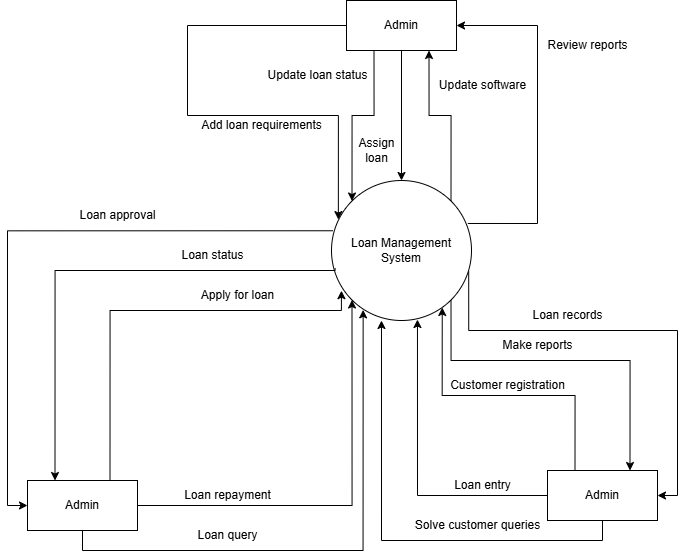

The diagram above was exported from draw.io. Its source (the exported page's mxGraphModel, read from the mxfile embedded in the PNG):
<mxGraphModel dx="1167" dy="619" grid="1" gridSize="10" guides="1" tooltips="1" connect="1" arrows="1" fold="1" page="1" pageScale="1" pageWidth="827" pageHeight="1169" math="0" shadow="0">
  <root>
    <mxCell id="0" />
    <mxCell id="1" parent="0" />
    <mxCell id="sBKSJQ3FJKRGGy3F81Hg-18" style="edgeStyle=orthogonalEdgeStyle;rounded=0;orthogonalLoop=1;jettySize=auto;html=1;exitX=1;exitY=0.5;exitDx=0;exitDy=0;entryX=0;entryY=1;entryDx=0;entryDy=0;" parent="1" source="sBKSJQ3FJKRGGy3F81Hg-1" target="sBKSJQ3FJKRGGy3F81Hg-6" edge="1">
      <mxGeometry relative="1" as="geometry">
        <Array as="points">
          <mxPoint x="365" y="515" />
        </Array>
      </mxGeometry>
    </mxCell>
    <mxCell id="sBKSJQ3FJKRGGy3F81Hg-22" style="edgeStyle=orthogonalEdgeStyle;rounded=0;orthogonalLoop=1;jettySize=auto;html=1;exitX=0.009;exitY=0.359;exitDx=0;exitDy=0;entryX=0;entryY=0.5;entryDx=0;entryDy=0;exitPerimeter=0;" parent="1" source="sBKSJQ3FJKRGGy3F81Hg-6" target="sBKSJQ3FJKRGGy3F81Hg-1" edge="1">
      <mxGeometry relative="1" as="geometry">
        <Array as="points">
          <mxPoint x="20" y="240" />
          <mxPoint x="20" y="515" />
        </Array>
      </mxGeometry>
    </mxCell>
    <mxCell id="sBKSJQ3FJKRGGy3F81Hg-1" value="Admin" style="html=1;whiteSpace=wrap;" parent="1" vertex="1">
      <mxGeometry x="40" y="490" width="110" height="50" as="geometry" />
    </mxCell>
    <mxCell id="sBKSJQ3FJKRGGy3F81Hg-12" style="edgeStyle=orthogonalEdgeStyle;rounded=0;orthogonalLoop=1;jettySize=auto;html=1;exitX=0.25;exitY=0;exitDx=0;exitDy=0;entryX=0.791;entryY=0.907;entryDx=0;entryDy=0;entryPerimeter=0;" parent="1" source="sBKSJQ3FJKRGGy3F81Hg-2" target="sBKSJQ3FJKRGGy3F81Hg-6" edge="1">
      <mxGeometry relative="1" as="geometry" />
    </mxCell>
    <mxCell id="sBKSJQ3FJKRGGy3F81Hg-13" style="edgeStyle=orthogonalEdgeStyle;rounded=0;orthogonalLoop=1;jettySize=auto;html=1;exitX=1;exitY=1;exitDx=0;exitDy=0;entryX=0.75;entryY=0;entryDx=0;entryDy=0;" parent="1" source="sBKSJQ3FJKRGGy3F81Hg-6" target="sBKSJQ3FJKRGGy3F81Hg-2" edge="1">
      <mxGeometry relative="1" as="geometry">
        <Array as="points">
          <mxPoint x="643" y="370" />
        </Array>
      </mxGeometry>
    </mxCell>
    <mxCell id="sBKSJQ3FJKRGGy3F81Hg-2" value="Admin" style="html=1;whiteSpace=wrap;" parent="1" vertex="1">
      <mxGeometry x="560" y="480" width="110" height="50" as="geometry" />
    </mxCell>
    <mxCell id="sBKSJQ3FJKRGGy3F81Hg-7" style="edgeStyle=orthogonalEdgeStyle;rounded=0;orthogonalLoop=1;jettySize=auto;html=1;exitX=0.5;exitY=1;exitDx=0;exitDy=0;entryX=0.5;entryY=0;entryDx=0;entryDy=0;" parent="1" source="sBKSJQ3FJKRGGy3F81Hg-3" target="sBKSJQ3FJKRGGy3F81Hg-6" edge="1">
      <mxGeometry relative="1" as="geometry" />
    </mxCell>
    <mxCell id="sBKSJQ3FJKRGGy3F81Hg-8" style="edgeStyle=orthogonalEdgeStyle;rounded=0;orthogonalLoop=1;jettySize=auto;html=1;exitX=1;exitY=0;exitDx=0;exitDy=0;entryX=0.75;entryY=1;entryDx=0;entryDy=0;" parent="1" source="sBKSJQ3FJKRGGy3F81Hg-6" target="sBKSJQ3FJKRGGy3F81Hg-3" edge="1">
      <mxGeometry relative="1" as="geometry" />
    </mxCell>
    <mxCell id="sBKSJQ3FJKRGGy3F81Hg-9" style="edgeStyle=orthogonalEdgeStyle;rounded=0;orthogonalLoop=1;jettySize=auto;html=1;exitX=0.25;exitY=1;exitDx=0;exitDy=0;entryX=0;entryY=0;entryDx=0;entryDy=0;" parent="1" source="sBKSJQ3FJKRGGy3F81Hg-3" target="sBKSJQ3FJKRGGy3F81Hg-6" edge="1">
      <mxGeometry relative="1" as="geometry" />
    </mxCell>
    <mxCell id="sBKSJQ3FJKRGGy3F81Hg-3" value="Admin" style="html=1;whiteSpace=wrap;" parent="1" vertex="1">
      <mxGeometry x="359" y="10" width="110" height="50" as="geometry" />
    </mxCell>
    <mxCell id="sBKSJQ3FJKRGGy3F81Hg-10" style="edgeStyle=orthogonalEdgeStyle;rounded=0;orthogonalLoop=1;jettySize=auto;html=1;exitX=0;exitY=0.5;exitDx=0;exitDy=0;entryX=0.049;entryY=0.279;entryDx=0;entryDy=0;entryPerimeter=0;" parent="1" source="sBKSJQ3FJKRGGy3F81Hg-3" target="sBKSJQ3FJKRGGy3F81Hg-6" edge="1">
      <mxGeometry relative="1" as="geometry">
        <Array as="points">
          <mxPoint x="200" y="35" />
          <mxPoint x="200" y="125" />
          <mxPoint x="351" y="125" />
        </Array>
      </mxGeometry>
    </mxCell>
    <mxCell id="sBKSJQ3FJKRGGy3F81Hg-11" style="edgeStyle=orthogonalEdgeStyle;rounded=0;orthogonalLoop=1;jettySize=auto;html=1;exitX=0.974;exitY=0.307;exitDx=0;exitDy=0;entryX=1;entryY=0.5;entryDx=0;entryDy=0;exitPerimeter=0;" parent="1" source="sBKSJQ3FJKRGGy3F81Hg-6" target="sBKSJQ3FJKRGGy3F81Hg-3" edge="1">
      <mxGeometry relative="1" as="geometry">
        <Array as="points">
          <mxPoint x="550" y="233" />
          <mxPoint x="550" y="35" />
        </Array>
      </mxGeometry>
    </mxCell>
    <mxCell id="sBKSJQ3FJKRGGy3F81Hg-6" value="Loan Management System" style="ellipse;whiteSpace=wrap;html=1;aspect=fixed;" parent="1" vertex="1">
      <mxGeometry x="344" y="190" width="140" height="140" as="geometry" />
    </mxCell>
    <mxCell id="sBKSJQ3FJKRGGy3F81Hg-14" style="edgeStyle=orthogonalEdgeStyle;rounded=0;orthogonalLoop=1;jettySize=auto;html=1;exitX=0.98;exitY=0.65;exitDx=0;exitDy=0;entryX=1;entryY=0.5;entryDx=0;entryDy=0;exitPerimeter=0;" parent="1" source="sBKSJQ3FJKRGGy3F81Hg-6" target="sBKSJQ3FJKRGGy3F81Hg-2" edge="1">
      <mxGeometry relative="1" as="geometry">
        <Array as="points">
          <mxPoint x="690" y="340" />
          <mxPoint x="690" y="505" />
        </Array>
      </mxGeometry>
    </mxCell>
    <mxCell id="sBKSJQ3FJKRGGy3F81Hg-15" style="edgeStyle=orthogonalEdgeStyle;rounded=0;orthogonalLoop=1;jettySize=auto;html=1;exitX=0;exitY=0.5;exitDx=0;exitDy=0;entryX=0.614;entryY=0.993;entryDx=0;entryDy=0;entryPerimeter=0;" parent="1" source="sBKSJQ3FJKRGGy3F81Hg-2" target="sBKSJQ3FJKRGGy3F81Hg-6" edge="1">
      <mxGeometry relative="1" as="geometry">
        <mxPoint x="406" y="390" as="targetPoint" />
      </mxGeometry>
    </mxCell>
    <mxCell id="sBKSJQ3FJKRGGy3F81Hg-16" style="edgeStyle=orthogonalEdgeStyle;rounded=0;orthogonalLoop=1;jettySize=auto;html=1;exitX=0.5;exitY=1;exitDx=0;exitDy=0;entryX=0.357;entryY=1;entryDx=0;entryDy=0;entryPerimeter=0;" parent="1" source="sBKSJQ3FJKRGGy3F81Hg-2" target="sBKSJQ3FJKRGGy3F81Hg-6" edge="1">
      <mxGeometry relative="1" as="geometry" />
    </mxCell>
    <mxCell id="sBKSJQ3FJKRGGy3F81Hg-17" style="edgeStyle=orthogonalEdgeStyle;rounded=0;orthogonalLoop=1;jettySize=auto;html=1;exitX=0.5;exitY=1;exitDx=0;exitDy=0;entryX=0.226;entryY=0.924;entryDx=0;entryDy=0;entryPerimeter=0;" parent="1" source="sBKSJQ3FJKRGGy3F81Hg-1" target="sBKSJQ3FJKRGGy3F81Hg-6" edge="1">
      <mxGeometry relative="1" as="geometry" />
    </mxCell>
    <mxCell id="sBKSJQ3FJKRGGy3F81Hg-19" style="edgeStyle=orthogonalEdgeStyle;rounded=0;orthogonalLoop=1;jettySize=auto;html=1;exitX=0.75;exitY=0;exitDx=0;exitDy=0;entryX=0.071;entryY=0.787;entryDx=0;entryDy=0;entryPerimeter=0;" parent="1" source="sBKSJQ3FJKRGGy3F81Hg-1" target="sBKSJQ3FJKRGGy3F81Hg-6" edge="1">
      <mxGeometry relative="1" as="geometry">
        <Array as="points">
          <mxPoint x="123" y="320" />
          <mxPoint x="354" y="320" />
        </Array>
      </mxGeometry>
    </mxCell>
    <mxCell id="tmJILZ8tMHvQbtpG-fw9-1" value="Add loan requirements" style="text;html=1;align=center;verticalAlign=middle;resizable=0;points=[];autosize=1;strokeColor=none;fillColor=none;" vertex="1" parent="1">
      <mxGeometry x="204" y="120" width="140" height="30" as="geometry" />
    </mxCell>
    <mxCell id="tmJILZ8tMHvQbtpG-fw9-2" value="Update loan status" style="text;html=1;align=center;verticalAlign=middle;resizable=0;points=[];autosize=1;strokeColor=none;fillColor=none;" vertex="1" parent="1">
      <mxGeometry x="270" y="70" width="120" height="30" as="geometry" />
    </mxCell>
    <mxCell id="tmJILZ8tMHvQbtpG-fw9-3" value="Assign&lt;div&gt;loan&lt;/div&gt;" style="text;html=1;align=center;verticalAlign=middle;resizable=0;points=[];autosize=1;strokeColor=none;fillColor=none;" vertex="1" parent="1">
      <mxGeometry x="359" y="140" width="60" height="40" as="geometry" />
    </mxCell>
    <mxCell id="tmJILZ8tMHvQbtpG-fw9-4" value="Review reports" style="text;html=1;align=center;verticalAlign=middle;resizable=0;points=[];autosize=1;strokeColor=none;fillColor=none;" vertex="1" parent="1">
      <mxGeometry x="550" y="40" width="100" height="30" as="geometry" />
    </mxCell>
    <mxCell id="tmJILZ8tMHvQbtpG-fw9-5" value="Update software" style="text;html=1;align=center;verticalAlign=middle;resizable=0;points=[];autosize=1;strokeColor=none;fillColor=none;" vertex="1" parent="1">
      <mxGeometry x="440" y="80" width="110" height="30" as="geometry" />
    </mxCell>
    <mxCell id="tmJILZ8tMHvQbtpG-fw9-6" value="Loan approval" style="text;html=1;align=center;verticalAlign=middle;resizable=0;points=[];autosize=1;strokeColor=none;fillColor=none;" vertex="1" parent="1">
      <mxGeometry x="80" y="210" width="100" height="30" as="geometry" />
    </mxCell>
    <mxCell id="tmJILZ8tMHvQbtpG-fw9-7" value="Loan status" style="text;html=1;align=center;verticalAlign=middle;resizable=0;points=[];autosize=1;strokeColor=none;fillColor=none;" vertex="1" parent="1">
      <mxGeometry x="180" y="250" width="90" height="30" as="geometry" />
    </mxCell>
    <mxCell id="tmJILZ8tMHvQbtpG-fw9-8" style="edgeStyle=orthogonalEdgeStyle;rounded=0;orthogonalLoop=1;jettySize=auto;html=1;exitX=0.026;exitY=0.627;exitDx=0;exitDy=0;entryX=0.25;entryY=0;entryDx=0;entryDy=0;exitPerimeter=0;" edge="1" parent="1" source="sBKSJQ3FJKRGGy3F81Hg-6" target="sBKSJQ3FJKRGGy3F81Hg-1">
      <mxGeometry relative="1" as="geometry">
        <Array as="points">
          <mxPoint x="348" y="280" />
          <mxPoint x="68" y="280" />
        </Array>
      </mxGeometry>
    </mxCell>
    <mxCell id="tmJILZ8tMHvQbtpG-fw9-9" value="Apply for loan" style="text;html=1;align=center;verticalAlign=middle;resizable=0;points=[];autosize=1;strokeColor=none;fillColor=none;" vertex="1" parent="1">
      <mxGeometry x="200" y="290" width="100" height="30" as="geometry" />
    </mxCell>
    <mxCell id="tmJILZ8tMHvQbtpG-fw9-10" value="Loan query" style="text;html=1;align=center;verticalAlign=middle;resizable=0;points=[];autosize=1;strokeColor=none;fillColor=none;" vertex="1" parent="1">
      <mxGeometry x="200" y="530" width="80" height="30" as="geometry" />
    </mxCell>
    <mxCell id="tmJILZ8tMHvQbtpG-fw9-11" value="Loan repayment" style="text;html=1;align=center;verticalAlign=middle;resizable=0;points=[];autosize=1;strokeColor=none;fillColor=none;" vertex="1" parent="1">
      <mxGeometry x="185" y="490" width="110" height="30" as="geometry" />
    </mxCell>
    <mxCell id="tmJILZ8tMHvQbtpG-fw9-12" value="Solve customer queries" style="text;html=1;align=center;verticalAlign=middle;resizable=0;points=[];autosize=1;strokeColor=none;fillColor=none;" vertex="1" parent="1">
      <mxGeometry x="415" y="520" width="150" height="30" as="geometry" />
    </mxCell>
    <mxCell id="tmJILZ8tMHvQbtpG-fw9-13" value="Loan entry" style="text;html=1;align=center;verticalAlign=middle;resizable=0;points=[];autosize=1;strokeColor=none;fillColor=none;" vertex="1" parent="1">
      <mxGeometry x="455" y="480" width="80" height="30" as="geometry" />
    </mxCell>
    <mxCell id="tmJILZ8tMHvQbtpG-fw9-14" value="Customer registration" style="text;html=1;align=center;verticalAlign=middle;resizable=0;points=[];autosize=1;strokeColor=none;fillColor=none;" vertex="1" parent="1">
      <mxGeometry x="450" y="380" width="140" height="30" as="geometry" />
    </mxCell>
    <mxCell id="tmJILZ8tMHvQbtpG-fw9-15" value="Make reports" style="text;html=1;align=center;verticalAlign=middle;resizable=0;points=[];autosize=1;strokeColor=none;fillColor=none;" vertex="1" parent="1">
      <mxGeometry x="505" y="340" width="90" height="30" as="geometry" />
    </mxCell>
    <mxCell id="tmJILZ8tMHvQbtpG-fw9-16" value="Loan records" style="text;html=1;align=center;verticalAlign=middle;resizable=0;points=[];autosize=1;strokeColor=none;fillColor=none;" vertex="1" parent="1">
      <mxGeometry x="535" y="310" width="90" height="30" as="geometry" />
    </mxCell>
  </root>
</mxGraphModel>